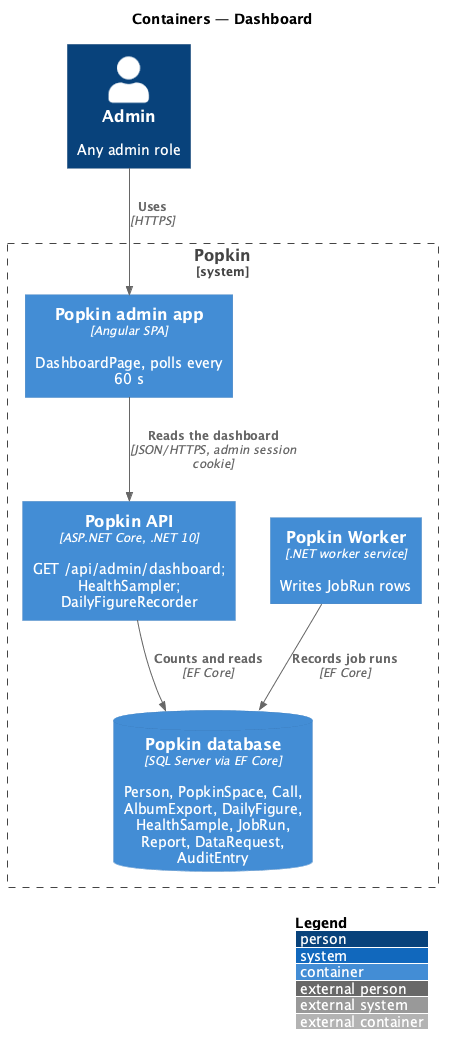

The diagram above was rendered by PlantUML. Its source (embedded in the PNG):
@startuml
!include <C4/C4_Container>
LAYOUT_WITH_LEGEND()
title Containers — Dashboard

Person(admin, "Admin", "Any admin role")
System_Boundary(popkin, "Popkin") {
  Container(adminapp, "Popkin admin app", "Angular SPA", "DashboardPage, polls every 60 s")
  Container(api, "Popkin API", "ASP.NET Core, .NET 10", "GET /api/admin/dashboard; HealthSampler; DailyFigureRecorder")
  Container(worker, "Popkin Worker", ".NET worker service", "Writes JobRun rows")
  ContainerDb(db, "Popkin database", "SQL Server via EF Core", "Person, PopkinSpace, Call, AlbumExport, DailyFigure, HealthSample, JobRun, Report, DataRequest, AuditEntry")
}
Rel(admin, adminapp, "Uses", "HTTPS")
Rel(adminapp, api, "Reads the dashboard", "JSON/HTTPS, admin session cookie")
Rel(api, db, "Counts and reads", "EF Core")
Rel(worker, db, "Records job runs", "EF Core")
@enduml